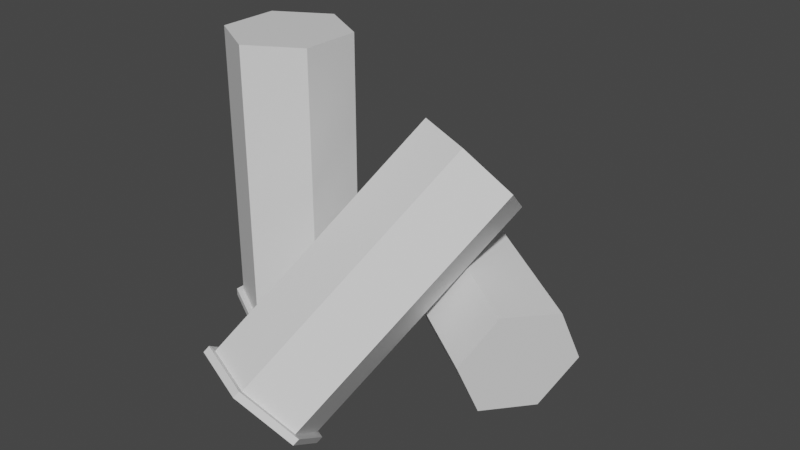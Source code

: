 # Source: Pickup_ShotgunAmmo.blend  (saved by Blender 2.81.16; exported with 4.5.12 LTS)
import bpy
from mathutils import Matrix  # noqa: F401  (used for matrix-valued properties, if any)

bpy.ops.wm.read_factory_settings(use_empty=True)
scene = bpy.context.scene
scene.name = 'Scene'

# ---- collections
col_collection = bpy.data.collections.new('Collection'); scene.collection.children.link(col_collection)

# ---- materials (node trees are filled in below, after node groups)
mat_material_001 = bpy.data.materials.new('Material.001')
mat_material_001.use_transparent_shadow = False
mat_material_002 = bpy.data.materials.new('Material.002')
mat_material_002.use_transparent_shadow = False

# ---- material node trees
mat_material_001.use_nodes = True; mat_material_001.node_tree.nodes.clear()
_N = mat_material_001.node_tree.nodes; _L = mat_material_001.node_tree.links
n0 = _N.new('ShaderNodeOutputMaterial'); n0.name = 'Material Output'; n0.location = (300, 300)
n1 = _N.new('ShaderNodeBsdfPrincipled'); n1.name = 'Principled BSDF'; n1.location = (10, 300)
n1.distribution = 'GGX'
n1.subsurface_method = 'BURLEY'
n1.inputs[3].default_value = 1.45
n1.inputs[27].default_value = (0.0, 0.0, 0.0, 1.0)
n1.inputs[28].default_value = 1.0
_L.new(n1.outputs[0], n0.inputs[0])
n0.is_active_output = True
mat_material_002.use_nodes = True; mat_material_002.node_tree.nodes.clear()
_N = mat_material_002.node_tree.nodes; _L = mat_material_002.node_tree.links
n0 = _N.new('ShaderNodeOutputMaterial'); n0.name = 'Material Output'; n0.location = (300, 300)
n1 = _N.new('ShaderNodeBsdfPrincipled'); n1.name = 'Principled BSDF'; n1.location = (10, 300)
n1.distribution = 'GGX'
n1.subsurface_method = 'BURLEY'
n1.inputs[3].default_value = 1.45
n1.inputs[27].default_value = (0.0, 0.0, 0.0, 1.0)
n1.inputs[28].default_value = 1.0
_L.new(n1.outputs[0], n0.inputs[0])
n0.is_active_output = True

# ---- world
world_world = bpy.data.worlds.new('World'); scene.world = world_world
world_world.use_nodes = True; world_world.node_tree.nodes.clear()
_N = world_world.node_tree.nodes; _L = world_world.node_tree.links
n0 = _N.new('ShaderNodeOutputWorld'); n0.name = 'World Output'; n0.location = (300, 300)
n1 = _N.new('ShaderNodeBackground'); n1.name = 'Background'; n1.location = (10, 300)
n1.inputs[0].default_value = (0.05088, 0.05088, 0.05088, 1.0)
_L.new(n1.outputs[0], n0.inputs[0])
n0.is_active_output = True
world_world.color = (0.05088, 0.05088, 0.05088)
world_world.use_sun_shadow = False
world_world.sun_shadow_jitter_overblur = 0.0

# ---- meshes
me_cylinder = bpy.data.meshes.new('Cylinder')
me_cylinder.from_pydata([(-1.633, -2.562, -2.3), (-1.633, -1.444, 2.3), (-1.633, -0.4445, -2.3), (-1.633, -0.4445, 2.3), (-0.7668, -0.9445, -2.3), (-0.7668, -0.9445, 2.3), (-0.7668, -1.944, -2.3), (-0.7668, -1.944, 2.3), (-1.633, -2.444, -2.3), (-1.633, -2.444, 2.3), (-2.499, -1.944, -2.3), (-2.499, -1.944, 2.3), (-2.499, -0.9445, -2.3), (-2.499, -0.9445, 2.3), (-1.633, -2.562, -2.421), (-0.6651, -2.003, -2.3), (-0.6651, -2.003, -2.421), (-1.633, -0.3271, -2.3), (-0.6651, -0.8858, -2.3), (-1.633, -0.3271, -2.421), (-0.6651, -0.8858, -2.421), (-2.601, -2.003, -2.421), (-2.601, -2.003, -2.3), (-2.601, -0.8858, -2.3), (-2.601, -0.8858, -2.421), (-1.633, -1.444, -2.421), (-1.219, 1.769, -2.556), (2.528, -1.081, -2.065), (-1.474, 0.9366, -0.6256), (2.408, -1.475, -1.154), (-0.9606, 1.787, -0.7394), (2.921, -0.6237, -1.268), (-0.8404, 2.181, -1.651), (3.041, -0.2304, -2.179), (-1.233, 1.723, -2.449), (2.649, -0.6879, -2.977), (-1.746, 0.8724, -2.335), (2.136, -1.539, -2.863), (-1.866, 0.4791, -1.423), (2.015, -1.932, -1.952), (-1.321, 1.833, -2.542), (-0.7802, 2.281, -1.664), (-0.8825, 2.344, -1.65), (-1.488, 0.8904, -0.5186), (-0.9145, 1.841, -0.6457), (-1.59, 0.954, -0.5046), (-1.017, 1.905, -0.6318), (-1.895, 0.8822, -2.415), (-1.792, 0.8186, -2.429), (-1.927, 0.3792, -1.41), (-2.029, 0.4427, -1.396), (-1.456, 1.393, -1.523), (-0.6513, -2.726, -3.158), (1.202, -0.5311, 0.6044), (0.03897, -4.316, -1.941), (1.528, -1.282, 1.179), (-0.8932, -3.971, -1.832), (0.5963, -0.9369, 1.288), (-1.219, -3.22, -2.406), (0.2703, -0.1861, 0.7139), (-0.6131, -2.814, -3.09), (0.8765, 0.2197, 0.02993), (0.3191, -3.159, -3.2), (1.809, -0.1253, -0.07961), (0.6451, -3.91, -2.625), (2.135, -0.8761, 0.4949), (-0.6906, -2.806, -3.24), (-1.329, -3.18, -2.393), (-1.368, -3.26, -2.476), (0.07725, -4.404, -1.874), (-0.9644, -4.019, -1.751), (0.03799, -4.484, -1.956), (-1.004, -4.099, -1.834), (0.351, -3.192, -3.362), (0.3903, -3.112, -3.28), (0.7546, -3.951, -2.638), (0.7153, -4.031, -2.72), (-0.3263, -3.645, -2.598), (0.4273, -3.525, -1.128), (-0.5049, -3.18, -1.018), (-0.8309, -2.429, -1.593), (-0.2247, -2.023, -2.277), (0.7075, -2.368, -2.386), (1.033, -3.119, -1.812), (-1.633, -0.4445, -1.243), (-0.7668, -0.9445, -1.243), (-0.7668, -1.944, -1.243), (-1.633, -2.444, -1.243), (-2.499, -1.944, -1.243), (-2.499, -0.9445, -1.243), (-0.3755, 0.2545, -0.7751), (0.1375, 1.105, -0.8888), (0.2577, 1.499, -1.8), (-0.1351, 1.041, -2.598), (-0.648, 0.1903, -2.484), (-0.7683, -0.203, -1.573)], [], [(1, 5, 3), (84, 3, 5, 85), (1, 7, 5), (85, 5, 7, 86), (1, 9, 7), (86, 7, 9, 87), (1, 11, 9), (87, 9, 11, 88), (1, 13, 11), (88, 11, 13, 89), (1, 3, 13), (89, 13, 3, 84), (12, 2, 17, 23), (8, 10, 22, 0), (6, 8, 0, 15), (4, 6, 15, 18), (2, 4, 18, 17), (10, 12, 23, 22), (23, 17, 19, 24), (0, 22, 21, 14), (15, 0, 14, 16), (18, 15, 16, 20), (17, 18, 20, 19), (22, 23, 24, 21), (25, 19, 20), (25, 20, 16), (25, 16, 14), (25, 14, 21), (25, 21, 24), (25, 24, 19), (27, 31, 29), (90, 29, 31, 91), (27, 33, 31), (91, 31, 33, 92), (27, 35, 33), (92, 33, 35, 93), (27, 37, 35), (93, 35, 37, 94), (27, 39, 37), (94, 37, 39, 95), (27, 29, 39), (95, 39, 29, 90), (38, 28, 43, 49), (34, 36, 48, 26), (32, 34, 26, 41), (30, 32, 41, 44), (28, 30, 44, 43), (36, 38, 49, 48), (49, 43, 45, 50), (26, 48, 47, 40), (41, 26, 40, 42), (44, 41, 42, 46), (43, 44, 46, 45), (48, 49, 50, 47), (51, 45, 46), (51, 46, 42), (51, 42, 40), (51, 40, 47), (51, 47, 50), (51, 50, 45), (53, 57, 55), (78, 55, 57, 79), (53, 59, 57), (79, 57, 59, 80), (53, 61, 59), (80, 59, 61, 81), (53, 63, 61), (81, 61, 63, 82), (53, 65, 63), (82, 63, 65, 83), (53, 55, 65), (83, 65, 55, 78), (64, 54, 69, 75), (60, 62, 74, 52), (58, 60, 52, 67), (56, 58, 67, 70), (54, 56, 70, 69), (62, 64, 75, 74), (75, 69, 71, 76), (52, 74, 73, 66), (67, 52, 66, 68), (70, 67, 68, 72), (69, 70, 72, 71), (74, 75, 76, 73), (77, 71, 72), (77, 72, 68), (77, 68, 66), (77, 66, 73), (77, 73, 76), (77, 76, 71), (64, 83, 78, 54), (62, 82, 83, 64), (60, 81, 82, 62), (58, 80, 81, 60), (56, 79, 80, 58), (54, 78, 79, 56), (12, 89, 84, 2), (10, 88, 89, 12), (8, 87, 88, 10), (6, 86, 87, 8), (4, 85, 86, 6), (2, 84, 85, 4), (38, 95, 90, 28), (36, 94, 95, 38), (34, 93, 94, 36), (32, 92, 93, 34), (30, 91, 92, 32), (28, 90, 91, 30)])
me_cylinder.polygons.foreach_set('material_index', [1, 1, 1, 1, 1, 1, 1, 1, 1, 1, 1, 1, 0, 0, 0, 0, 0, 0, 0, 0, 0, 0, 0, 0, 0, 0, 0, 0, 0, 0, 1, 1, 1, 1, 1, 1, 1, 1, 1, 1, 1, 1, 0, 0, 0, 0, 0, 0, 0, 0, 0, 0, 0, 0, 0, 0, 0, 0, 0, 0, 1, 1, 1, 1, 1, 1, 1, 1, 1, 1, 1, 1, 0, 0, 0, 0, 0, 0, 0, 0, 0, 0, 0, 0, 0, 0, 0, 0, 0, 0, 0, 0, 0, 0, 0, 0, 0, 0, 0, 0, 0, 0, 0, 0, 0, 0, 0, 0])
_uv = me_cylinder.uv_layers.new(name='UVMap')
_uv.uv.foreach_set('vector', [0.25, 0.25, 0.4578, 0.37, 0.25, 0.49, 1.0, 0.6149, 1.0, 1.0, 0.8333, 1.0, 0.8333, 0.6149, 0.25, 0.25, 0.4578, 0.13, 0.4578, 0.37, 0.8333, 0.6149, 0.8333, 1.0, 0.6667, 1.0, 0.6667, 0.6149, 0.25, 0.25, 0.25, 0.01, 0.4578, 0.13, 0.6667, 0.6149, 0.6667, 1.0, 0.5, 1.0, 0.5, 0.6149, 0.25, 0.25, 0.04215, 0.13, 0.25, 0.01, 0.5, 0.6149, 0.5, 1.0, 0.3333, 1.0, 0.3333, 0.6149, 0.25, 0.25, 0.04215, 0.37, 0.04215, 0.13, 0.3333, 0.6149, 0.3333, 1.0, 0.1667, 1.0, 0.1667, 0.6149, 0.25, 0.25, 0.25, 0.49, 0.04215, 0.37, 0.1667, 0.6149, 0.1667, 1.0, -8.941e-08, 1.0, -8.941e-08, 0.6149, 0.1667, 0.5, -8.941e-08, 0.5, -8.941e-08, 0.5, 0.1667, 0.5, 0.5, 0.5, 0.3333, 0.5, 0.3333, 0.5, 0.5, 0.5, 0.6667, 0.5, 0.5, 0.5, 0.5, 0.5, 0.6667, 0.5, 0.8333, 0.5, 0.6667, 0.5, 0.6667, 0.5, 0.8333, 0.5, 1.0, 0.5, 0.8333, 0.5, 0.8333, 0.5, 1.0, 0.5, 0.3333, 0.5, 0.1667, 0.5, 0.1667, 0.5, 0.3333, 0.5, 0.1667, 0.5, -8.941e-08, 0.5, -8.941e-08, 0.5, 0.1667, 0.5, 0.5, 0.5, 0.3333, 0.5, 0.3333, 0.5, 0.5, 0.5, 0.6667, 0.5, 0.5, 0.5, 0.5, 0.5, 0.6667, 0.5, 0.8333, 0.5, 0.6667, 0.5, 0.6667, 0.5, 0.8333, 0.5, 1.0, 0.5, 0.8333, 0.5, 0.8333, 0.5, 1.0, 0.5, 0.3333, 0.5, 0.1667, 0.5, 0.1667, 0.5, 0.3333, 0.5, 0.75, 0.25, 0.75, 0.49, 0.9578, 0.37, 0.75, 0.25, 0.9578, 0.37, 0.9578, 0.13, 0.75, 0.25, 0.9578, 0.13, 0.75, 0.01, 0.75, 0.25, 0.75, 0.01, 0.5422, 0.13, 0.75, 0.25, 0.5422, 0.13, 0.5422, 0.37, 0.75, 0.25, 0.5422, 0.37, 0.75, 0.49, 0.25, 0.25, 0.4578, 0.37, 0.25, 0.49, 1.0, 0.6414, 1.0, 1.0, 0.8333, 1.0, 0.8333, 0.6414, 0.25, 0.25, 0.4578, 0.13, 0.4578, 0.37, 0.8333, 0.6414, 0.8333, 1.0, 0.6667, 1.0, 0.6667, 0.6414, 0.25, 0.25, 0.25, 0.01, 0.4578, 0.13, 0.6667, 0.6414, 0.6667, 1.0, 0.5, 1.0, 0.5, 0.6414, 0.25, 0.25, 0.04215, 0.13, 0.25, 0.01, 0.5, 0.6414, 0.5, 1.0, 0.3333, 1.0, 0.3333, 0.6414, 0.25, 0.25, 0.04215, 0.37, 0.04215, 0.13, 0.3333, 0.6414, 0.3333, 1.0, 0.1667, 1.0, 0.1667, 0.6414, 0.25, 0.25, 0.25, 0.49, 0.04215, 0.37, 0.1667, 0.6414, 0.1667, 1.0, -8.941e-08, 1.0, -8.941e-08, 0.6414, 0.1667, 0.5, -8.941e-08, 0.5, -8.941e-08, 0.5, 0.1667, 0.5, 0.5, 0.5, 0.3333, 0.5, 0.3333, 0.5, 0.5, 0.5, 0.6667, 0.5, 0.5, 0.5, 0.5, 0.5, 0.6667, 0.5, 0.8333, 0.5, 0.6667, 0.5, 0.6667, 0.5, 0.8333, 0.5, 1.0, 0.5, 0.8333, 0.5, 0.8333, 0.5, 1.0, 0.5, 0.3333, 0.5, 0.1667, 0.5, 0.1667, 0.5, 0.3333, 0.5, 0.1667, 0.5, -8.941e-08, 0.5, -8.941e-08, 0.5, 0.1667, 0.5, 0.5, 0.5, 0.3333, 0.5, 0.3333, 0.5, 0.5, 0.5, 0.6667, 0.5, 0.5, 0.5, 0.5, 0.5, 0.6667, 0.5, 0.8333, 0.5, 0.6667, 0.5, 0.6667, 0.5, 0.8333, 0.5, 1.0, 0.5, 0.8333, 0.5, 0.8333, 0.5, 1.0, 0.5, 0.3333, 0.5, 0.1667, 0.5, 0.1667, 0.5, 0.3333, 0.5, 0.75, 0.25, 0.75, 0.49, 0.9578, 0.37, 0.75, 0.25, 0.9578, 0.37, 0.9578, 0.13, 0.75, 0.25, 0.9578, 0.13, 0.75, 0.01, 0.75, 0.25, 0.75, 0.01, 0.5422, 0.13, 0.75, 0.25, 0.5422, 0.13, 0.5422, 0.37, 0.75, 0.25, 0.5422, 0.37, 0.75, 0.49, 0.25, 0.25, 0.4578, 0.37, 0.25, 0.49, 1.0, 0.6304, 1.0, 1.0, 0.8333, 1.0, 0.8333, 0.6304, 0.25, 0.25, 0.4578, 0.13, 0.4578, 0.37, 0.8333, 0.6304, 0.8333, 1.0, 0.6667, 1.0, 0.6667, 0.6304, 0.25, 0.25, 0.25, 0.01, 0.4578, 0.13, 0.6667, 0.6304, 0.6667, 1.0, 0.5, 1.0, 0.5, 0.6304, 0.25, 0.25, 0.04215, 0.13, 0.25, 0.01, 0.5, 0.6304, 0.5, 1.0, 0.3333, 1.0, 0.3333, 0.6304, 0.25, 0.25, 0.04215, 0.37, 0.04215, 0.13, 0.3333, 0.6304, 0.3333, 1.0, 0.1667, 1.0, 0.1667, 0.6304, 0.25, 0.25, 0.25, 0.49, 0.04215, 0.37, 0.1667, 0.6304, 0.1667, 1.0, -8.941e-08, 1.0, -8.941e-08, 0.6304, 0.1667, 0.5, -8.941e-08, 0.5, -8.941e-08, 0.5, 0.1667, 0.5, 0.5, 0.5, 0.3333, 0.5, 0.3333, 0.5, 0.5, 0.5, 0.6667, 0.5, 0.5, 0.5, 0.5, 0.5, 0.6667, 0.5, 0.8333, 0.5, 0.6667, 0.5, 0.6667, 0.5, 0.8333, 0.5, 1.0, 0.5, 0.8333, 0.5, 0.8333, 0.5, 1.0, 0.5, 0.3333, 0.5, 0.1667, 0.5, 0.1667, 0.5, 0.3333, 0.5, 0.1667, 0.5, -8.941e-08, 0.5, -8.941e-08, 0.5, 0.1667, 0.5, 0.5, 0.5, 0.3333, 0.5, 0.3333, 0.5, 0.5, 0.5, 0.6667, 0.5, 0.5, 0.5, 0.5, 0.5, 0.6667, 0.5, 0.8333, 0.5, 0.6667, 0.5, 0.6667, 0.5, 0.8333, 0.5, 1.0, 0.5, 0.8333, 0.5, 0.8333, 0.5, 1.0, 0.5, 0.3333, 0.5, 0.1667, 0.5, 0.1667, 0.5, 0.3333, 0.5, 0.75, 0.25, 0.75, 0.49, 0.9578, 0.37, 0.75, 0.25, 0.9578, 0.37, 0.9578, 0.13, 0.75, 0.25, 0.9578, 0.13, 0.75, 0.01, 0.75, 0.25, 0.75, 0.01, 0.5422, 0.13, 0.75, 0.25, 0.5422, 0.13, 0.5422, 0.37, 0.75, 0.25, 0.5422, 0.37, 0.75, 0.49, 0.1667, 0.5, 0.1667, 0.6304, -8.941e-08, 0.6304, -8.941e-08, 0.5, 0.3333, 0.5, 0.3333, 0.6304, 0.1667, 0.6304, 0.1667, 0.5, 0.5, 0.5, 0.5, 0.6304, 0.3333, 0.6304, 0.3333, 0.5, 0.6667, 0.5, 0.6667, 0.6304, 0.5, 0.6304, 0.5, 0.5, 0.8333, 0.5, 0.8333, 0.6304, 0.6667, 0.6304, 0.6667, 0.5, 1.0, 0.5, 1.0, 0.6304, 0.8333, 0.6304, 0.8333, 0.5, 0.1667, 0.5, 0.1667, 0.6149, -8.941e-08, 0.6149, -8.941e-08, 0.5, 0.3333, 0.5, 0.3333, 0.6149, 0.1667, 0.6149, 0.1667, 0.5, 0.5, 0.5, 0.5, 0.6149, 0.3333, 0.6149, 0.3333, 0.5, 0.6667, 0.5, 0.6667, 0.6149, 0.5, 0.6149, 0.5, 0.5, 0.8333, 0.5, 0.8333, 0.6149, 0.6667, 0.6149, 0.6667, 0.5, 1.0, 0.5, 1.0, 0.6149, 0.8333, 0.6149, 0.8333, 0.5, 0.1667, 0.5, 0.1667, 0.6414, -8.941e-08, 0.6414, -8.941e-08, 0.5, 0.3333, 0.5, 0.3333, 0.6414, 0.1667, 0.6414, 0.1667, 0.5, 0.5, 0.5, 0.5, 0.6414, 0.3333, 0.6414, 0.3333, 0.5, 0.6667, 0.5, 0.6667, 0.6414, 0.5, 0.6414, 0.5, 0.5, 0.8333, 0.5, 0.8333, 0.6414, 0.6667, 0.6414, 0.6667, 0.5, 1.0, 0.5, 1.0, 0.6414, 0.8333, 0.6414, 0.8333, 0.5])
me_cylinder.materials.append(mat_material_001)
me_cylinder.materials.append(mat_material_002)
me_cylinder.use_remesh_fix_poles = True
me_cylinder.use_remesh_preserve_attributes = False
me_cylinder.use_mirror_vertex_groups = False
me_cylinder.update()

# ---- objects
ob_cylinder = bpy.data.objects.new('Cylinder', me_cylinder)

# ---- transforms, parenting, visibility, modifiers, constraints
ob_cylinder.location = (0.0, 0.0, 0.0)
ob_cylinder.scale = (0.06556, 0.06556, 0.06556)
ob_cylinder.lineart.crease_threshold = 0.0

# ---- collection membership
col_collection.objects.link(ob_cylinder)

# ---- scene / render settings (as saved in the file)
scene.frame_start = 1; scene.frame_end = 250; scene.frame_set(1)
scene.render.engine = 'BLENDER_EEVEE_NEXT'
scene.cycles.use_denoising = False
scene.cycles.samples = 128
scene.cycles.sampling_pattern = 'TABULATED_SOBOL'
scene.cycles.use_adaptive_sampling = False
scene.cycles.use_light_tree = False
scene.view_settings.view_transform = 'Filmic'
bpy.context.view_layer.update()

# ---- added for rendering (the .blend has no active camera and no usable light): camera, sun
cam_auto = bpy.data.cameras.new('AutoCamera')
cam_auto.lens = 50.0
cam_auto.sensor_width = 36.0
cam_auto.clip_end = 1000.0
ob_auto_camera = bpy.data.objects.new('AutoCamera', cam_auto)
scene.collection.objects.link(ob_auto_camera)
ob_auto_camera.location = (0.652129, -0.835368, 0.475324)
ob_auto_camera.rotation_euler = (1.09748, -7.21219e-08, 0.694738)
scene.camera = ob_auto_camera
light_auto_sun = bpy.data.lights.new('AutoSun', 'SUN')
light_auto_sun.energy = 3.0
light_auto_sun.angle = 0.0523599
ob_auto_sun = bpy.data.objects.new('AutoSun', light_auto_sun)
scene.collection.objects.link(ob_auto_sun)
ob_auto_sun.rotation_euler = (0.872665, 0.174533, 0.523599)
bpy.context.view_layer.update()

